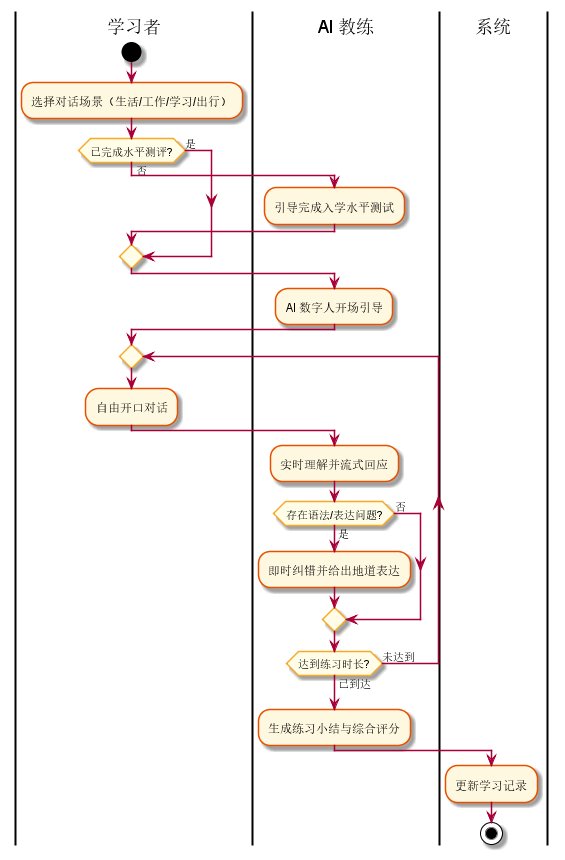

The diagram above was rendered by PlantUML. Its source (embedded in the PNG):
@startuml
skinparam activityBackgroundColor #FFF8E1
skinparam activityBorderColor #E65100
skinparam activityDiamondBackgroundColor #FFFDE7
skinparam activityDiamondBorderColor #F9A825

|学习者|
start
:选择对话场景（生活/工作/学习/出行）;
if (已完成水平测评?) then (否)
  |AI 教练|
  :引导完成入学水平测试;
else (是)
endif
|AI 教练|
:AI 数字人开场引导;
repeat
  |学习者|
  :自由开口对话;
  |AI 教练|
  :实时理解并流式回应;
  if (存在语法/表达问题?) then (是)
    :即时纠错并给出地道表达;
  else (否)
  endif
repeat while (达到练习时长?) is (未达到) not (已到达)
|AI 教练|
:生成练习小结与综合评分;
|系统|
:更新学习记录;
stop

@enduml